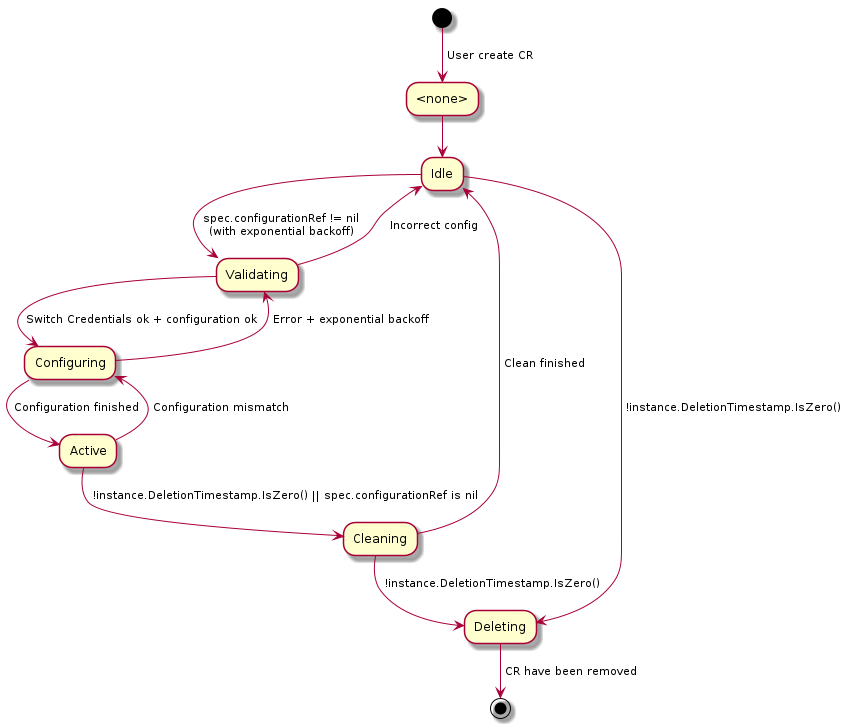

The diagram above was rendered by PlantUML. Its source (embedded in the PNG):
@startuml state

(*) --> [ User create CR ] "<none>"

"<none>" --> "Idle"

"Idle" --> [ spec.configurationRef != nil\n (with exponential backoff)] "Validating"
"Idle" --> [ !instance.DeletionTimestamp.IsZero() ] "Deleting"

"Validating" --> [ Switch Credentials ok + configuration ok ] "Configuring"
"Validating" --> [ Incorrect config ] "Idle"

"Configuring" --> [ Configuration finished ] "Active"
"Configuring" --> [ Error + exponential backoff ] "Validating"

"Active" --> [ Configuration mismatch ] "Configuring"
"Active" --> [ !instance.DeletionTimestamp.IsZero() || spec.configurationRef is nil ] "Cleaning"

"Cleaning" --> [ Clean finished ] "Idle"
"Cleaning" --> [ !instance.DeletionTimestamp.IsZero() ] "Deleting"

"Deleting" --> [ CR have been removed ] (*)

@enduml